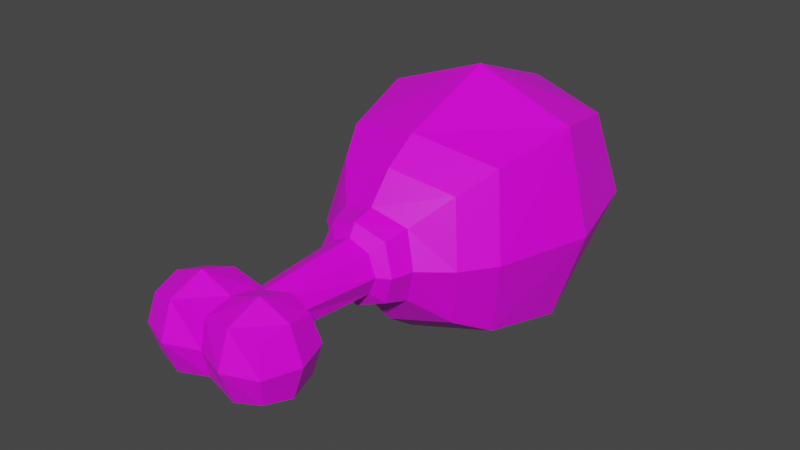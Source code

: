 # Source: chicken-leg.blend  (saved by Blender 2.90.8; exported with 4.5.12 LTS)
import bpy
from mathutils import Matrix  # noqa: F401  (used for matrix-valued properties, if any)

bpy.ops.wm.read_factory_settings(use_empty=True)
scene = bpy.context.scene
scene.name = 'Scene'

# ---- collections
col_collection = bpy.data.collections.new('Collection'); scene.collection.children.link(col_collection)

# ---- images (referenced by path relative to the original .blend; pixels are not part of the script)
import os
ASSET_DIR = os.environ.get("B2B_ASSET_DIR", "")  # directory of the original .blend (textures are referenced by path, not embedded)
HERE = os.path.dirname(os.path.abspath(__file__))  # packed textures are extracted next to this script under _unpacked/

def load_image(name, relpath, width, height, colorspace="sRGB"):
    """Load a texture the original file referenced (path relative to the .blend, or extracted next to this script)."""
    p = next((c for c in (os.path.join(HERE, relpath), os.path.join(ASSET_DIR, relpath)) if relpath and os.path.exists(c)), "")
    if p:
        img = bpy.data.images.load(p, check_existing=True)
        img.name = name
    else:  # same state as the original file: an image datablock whose file is absent (Cycles renders it pink)
        img = bpy.data.images.new(name, width, height)
        img.source = "FILE"
        img.filepath = "//" + (relpath or name)
    img.colorspace_settings.name = colorspace
    return img
img_texture_chicken_leg_png = load_image('texture-chicken-leg.png', 'texture-chicken-leg.png', 1024, 1024, 'sRGB')

# ---- materials (node trees are filled in below, after node groups)
mat_material = bpy.data.materials.new('Material')
mat_material.alpha_threshold = 0.0
mat_material.use_transparent_shadow = False
mat_material.line_color = (0.0, 0.0, 0.0, 1.0)

# ---- material node trees
mat_material.use_nodes = True; mat_material.node_tree.nodes.clear()
_N = mat_material.node_tree.nodes; _L = mat_material.node_tree.links
n0 = _N.new('ShaderNodeOutputMaterial'); n0.name = 'Material Output'; n0.location = (300, 300)
n1 = _N.new('ShaderNodeBsdfPrincipled'); n1.name = 'Principled BSDF'; n1.location = (10, 300)
n1.distribution = 'GGX'
n1.subsurface_method = 'BURLEY'
n1.inputs[2].default_value = 0.4
n1.inputs[3].default_value = 1.45
n1.inputs[27].default_value = (0.0, 0.0, 0.0, 1.0)
n1.inputs[28].default_value = 1.0
n2 = _N.new('ShaderNodeTexImage'); n2.name = 'Image Texture'; n2.location = (-280, 280)
n2.image = img_texture_chicken_leg_png
_L.new(n1.outputs[0], n0.inputs[0])
_L.new(n2.outputs[0], n1.inputs[0])
n0.is_active_output = True

# ---- world
world_world = bpy.data.worlds.new('World'); scene.world = world_world
world_world.use_nodes = True; world_world.node_tree.nodes.clear()
_N = world_world.node_tree.nodes; _L = world_world.node_tree.links
n0 = _N.new('ShaderNodeOutputWorld'); n0.name = 'World Output'; n0.location = (300, 300)
n1 = _N.new('ShaderNodeBackground'); n1.name = 'Background'; n1.location = (10, 300)
n1.inputs[0].default_value = (0.05088, 0.05088, 0.05088, 1.0)
_L.new(n1.outputs[0], n0.inputs[0])
n0.is_active_output = True
world_world.color = (0.05088, 0.05088, 0.05088)
world_world.use_sun_shadow = False
world_world.sun_shadow_jitter_overblur = 0.0

# ---- meshes
me_mesh = bpy.data.meshes.new('mesh')
me_mesh.from_pydata([(0.1455, -0.4449, -0.06709), (0.1455, -0.4449, 0.06703), (0.1455, -0.5791, -0.06709), (0.1455, -0.5791, 0.06703), (0.002632, -0.4449, -0.06709), (0.002632, -0.4449, 0.06703), (0.002632, -0.5791, -0.06709), (0.002632, -0.5791, 0.06703), (0.1594, -0.512, -0.08178), (0.1594, -0.4302, -2.81e-05), (0.1594, -0.512, 0.08173), (0.1594, -0.5938, -2.81e-05), (0.08191, -0.5938, -0.08178), (0.08191, -0.5938, 0.08173), (0.002632, -0.5938, -2.81e-05), (0.002632, -0.512, -0.08178), (0.002632, -0.512, 0.08173), (0.08191, -0.4302, -0.08178), (0.08191, -0.4302, 0.08173), (0.1887, -0.512, -2.81e-05), (0.08191, -0.6246, -2.81e-05), (0.08191, -0.3994, -2.81e-05), (0.08191, -0.512, -0.1126), (0.08191, -0.512, 0.1126), (-0.07664, -0.512, 0.1126), (-0.07664, -0.512, -0.1126), (-0.07664, -0.3994, -2.81e-05), (-0.1834, -0.512, -2.81e-05), (-0.07664, -0.6246, -2.81e-05), (-0.07664, -0.4302, 0.08173), (-0.07664, -0.4302, -0.08178), (-0.1542, -0.4302, -2.81e-05), (-0.1542, -0.512, 0.08173), (-0.1542, -0.512, -0.08178), (-0.1542, -0.5938, -2.81e-05), (-0.07664, -0.5938, 0.08173), (-0.07664, -0.5938, -0.08178), (-0.1402, -0.5791, 0.06703), (-0.1402, -0.5791, -0.06709), (-0.1402, -0.4449, 0.06703), (-0.1402, -0.4449, -0.06709), (-0.1973, 0.07128, 0.2), (-0.1973, 0.07128, -0.2), (-0.2205, 0.497, 0.1921), (-0.2235, 0.4704, -0.1929), (0.2027, 0.07128, 0.2), (0.2027, 0.07128, -0.2), (0.2077, 0.461, 0.2101), (0.1762, 0.4702, -0.1835), (0.2361, 0.2708, -0.2357), (0.002654, 0.02745, -0.2438), (-0.2412, 0.02745, -1.118e-09), (0.2465, 0.5151, -6.706e-09), (-0.2412, 0.5151, 7.451e-10), (0.2465, 0.02745, -1.118e-09), (0.002654, 0.5151, 0.2438), (-0.2412, 0.2713, 0.2438), (0.002654, 0.5151, -0.2438), (0.2465, 0.2713, 0.2438), (0.002654, 0.02745, 0.2438), (-0.2412, 0.2713, -0.2438), (0.002654, 0.2713, 0.3358), (-0.02275, 0.2765, -0.2779), (-0.01181, 0.6195, 0.001529), (0.3098, 0.2708, -0.006532), (-0.3231, 0.2712, 0.01236), (-0.1516, -0.01741, -0.1543), (0.002654, -0.05121, -0.1881), (0.1569, -0.01741, -0.1543), (-0.1516, -0.01741, 0.1543), (-0.1854, -0.05121, 2.421e-09), (0.1569, -0.01741, 0.1543), (0.1907, -0.05121, 2.421e-09), (0.002654, -0.05121, 0.1881), (0.09007, -0.09385, -0.08741), (0.1188, -0.1091, 2.142e-09), (0.002654, -0.1091, 0.1161), (-0.08476, -0.09385, 0.08741), (-0.08476, -0.09385, -0.08741), (-0.1135, -0.1091, 2.142e-09), (0.002654, -0.1091, -0.1161), (0.09007, -0.09385, 0.08741), (0.1043, -0.162, -1.412e-06), (0.07419, -0.1791, -2.668e-05), (-0.07116, -0.1505, 0.07382), (-0.04607, -0.1745, 0.0487), (-0.04607, -0.1745, -0.04875), (0.002655, -0.1791, -0.07156), (0.05138, -0.1745, -0.04875), (-0.06888, -0.1791, -2.668e-05), (0.05138, -0.1745, 0.0487), (0.002655, -0.1791, 0.07151), (-0.03016, -0.4165, 0.04254), (0.03543, -0.4165, 0.04254), (0.002635, -0.4239, -0.04741), (0.002635, -0.4239, 0.05759), (-0.07116, -0.1505, -0.07382), (0.03543, -0.4165, -0.0426), (-0.03016, -0.4165, -0.0426), (-0.04216, -0.4023, -2.81e-05), (0.04743, -0.4023, -2.81e-05), (0.07647, -0.1505, -0.07382), (0.002654, -0.162, 0.1017), (-0.099, -0.162, -1.412e-06), (0.002654, -0.162, -0.1017), (0.07647, -0.1505, 0.07382)], [], [(0, 9, 19, 8), (9, 1, 10, 19), (19, 10, 3, 11), (8, 19, 11, 2), (2, 11, 20, 12), (11, 3, 13, 20), (20, 13, 7, 14), (12, 20, 14, 6), (88, 83, 100, 97), (89, 86, 98, 99), (21, 18, 1, 9), (17, 21, 9, 0), (2, 12, 22, 8), (12, 6, 15, 22), (22, 15, 4, 17), (8, 22, 17, 0), (7, 13, 23, 16), (13, 3, 10, 23), (23, 10, 1, 18), (16, 23, 18, 5), (32, 24, 29, 39), (24, 16, 5, 29), (35, 7, 16, 24), (37, 35, 24, 32), (15, 25, 30, 4), (25, 33, 40, 30), (36, 38, 33, 25), (6, 36, 25, 15), (87, 88, 97, 94), (90, 91, 95, 93), (31, 39, 29, 26), (40, 31, 26, 30), (33, 27, 31, 40), (27, 32, 39, 31), (34, 37, 32, 27), (38, 34, 27, 33), (36, 28, 34, 38), (28, 35, 37, 34), (14, 7, 35, 28), (6, 14, 28, 36), (51, 42, 66, 70), (45, 59, 73, 71), (46, 54, 72, 68), (42, 50, 67, 66), (41, 59, 61, 56), (59, 45, 58, 61), (61, 58, 47, 55), (56, 61, 55, 43), (46, 50, 62, 49), (50, 42, 60, 62), (62, 60, 44, 57), (49, 62, 57, 48), (44, 53, 63, 57), (53, 43, 55, 63), (63, 55, 47, 52), (57, 63, 52, 48), (47, 58, 64, 52), (58, 45, 54, 64), (64, 54, 46, 49), (52, 64, 49, 48), (42, 51, 65, 60), (51, 41, 56, 65), (65, 56, 43, 53), (60, 65, 53, 44), (50, 46, 68, 67), (59, 41, 69, 73), (54, 45, 71, 72), (41, 51, 70, 69), (77, 79, 103, 84), (81, 76, 102, 105), (74, 75, 82, 101), (80, 74, 101, 104), (78, 80, 104, 96), (75, 81, 105, 82), (76, 77, 84, 102), (79, 78, 96, 103), (66, 67, 80, 78), (69, 70, 79, 77), (72, 71, 81, 75), (71, 73, 76, 81), (73, 69, 77, 76), (68, 72, 75, 74), (70, 66, 78, 79), (67, 68, 74, 80), (104, 101, 88, 87), (103, 96, 86, 89), (101, 82, 83, 88), (102, 84, 85, 91), (95, 92, 29, 5), (98, 94, 4, 30), (92, 99, 26, 29), (100, 93, 18, 21), (105, 102, 91, 90), (82, 105, 90, 83), (84, 103, 89, 85), (96, 104, 87, 86), (97, 100, 21, 17), (99, 98, 30, 26), (94, 97, 17, 4), (93, 95, 5, 18), (83, 90, 93, 100), (85, 89, 99, 92), (86, 87, 94, 98), (91, 85, 92, 95)])
_uv = me_mesh.uv_layers.new(name='UVMap')
_uv.uv.foreach_set('vector', [0.2117, 0.2153, 0.2074, 0.4813, 0.231, 0.4813, 0.231, 0.157, 0.2074, 0.4813, 0.2117, 0.7474, 0.231, 0.8057, 0.231, 0.4813, 0.231, 0.4813, 0.231, 0.8057, 0.2503, 0.7474, 0.2546, 0.4813, 0.231, 0.157, 0.231, 0.4813, 0.2546, 0.4813, 0.2503, 0.2153, 0.2503, 0.2153, 0.2546, 0.4813, 0.2634, 0.4813, 0.2546, 0.157, 0.2546, 0.4813, 0.2503, 0.7474, 0.2546, 0.8057, 0.2634, 0.4813, 0.2634, 0.4813, 0.2546, 0.8057, 0.2503, 0.7474, 0.2546, 0.4813, 0.2546, 0.157, 0.2634, 0.4813, 0.2546, 0.4813, 0.2503, 0.2153, 0.1337, 0.288, 0.135, 0.4813, 0.1994, 0.4813, 0.2035, 0.3125, 0.135, 0.4813, 0.1337, 0.288, 0.2035, 0.3125, 0.1994, 0.4813, 0.1985, 0.4813, 0.2074, 0.8057, 0.2117, 0.7474, 0.2074, 0.4813, 0.2074, 0.157, 0.1985, 0.4813, 0.2074, 0.4813, 0.2117, 0.2153, 0.2503, 0.2153, 0.2546, 0.157, 0.231, 0.03465, 0.231, 0.157, 0.2839, 0.1238, 0.2796, 0.1821, 0.2603, 0.1238, 0.2603, 0.001448, 0.2603, 0.001448, 0.2603, 0.1238, 0.241, 0.1821, 0.2367, 0.1238, 0.231, 0.157, 0.231, 0.03465, 0.2074, 0.157, 0.2117, 0.2153, 0.2503, 0.7474, 0.2546, 0.8057, 0.231, 0.928, 0.231, 0.8057, 0.2546, 0.8057, 0.2503, 0.7474, 0.231, 0.8057, 0.231, 0.928, 0.231, 0.928, 0.231, 0.8057, 0.2117, 0.7474, 0.2074, 0.8057, 0.231, 0.8057, 0.231, 0.928, 0.2074, 0.8057, 0.2117, 0.7474, 0.231, 0.8057, 0.231, 0.928, 0.2074, 0.8057, 0.2117, 0.7474, 0.231, 0.928, 0.231, 0.8057, 0.2117, 0.7474, 0.2074, 0.8057, 0.2546, 0.8057, 0.2503, 0.7474, 0.231, 0.8057, 0.231, 0.928, 0.2503, 0.7474, 0.2546, 0.8057, 0.231, 0.928, 0.231, 0.8057, 0.2603, 0.1238, 0.2603, 0.001448, 0.2367, 0.1238, 0.241, 0.1821, 0.231, 0.03465, 0.231, 0.157, 0.2117, 0.2153, 0.2074, 0.157, 0.2546, 0.157, 0.2503, 0.2153, 0.231, 0.157, 0.231, 0.03465, 0.2796, 0.1821, 0.2839, 0.1238, 0.2603, 0.001448, 0.2603, 0.1238, 0.135, 0.1975, 0.1337, 0.288, 0.2035, 0.3125, 0.2056, 0.2934, 0.1337, 0.6746, 0.135, 0.7651, 0.2056, 0.7099, 0.2035, 0.6502, 0.2074, 0.4813, 0.2117, 0.7474, 0.2074, 0.8057, 0.1985, 0.4813, 0.2117, 0.2153, 0.2074, 0.4813, 0.1985, 0.4813, 0.2074, 0.157, 0.231, 0.157, 0.231, 0.4813, 0.2074, 0.4813, 0.2117, 0.2153, 0.231, 0.4813, 0.231, 0.8057, 0.2117, 0.7474, 0.2074, 0.4813, 0.2546, 0.4813, 0.2503, 0.7474, 0.231, 0.8057, 0.231, 0.4813, 0.2503, 0.2153, 0.2546, 0.4813, 0.231, 0.4813, 0.231, 0.157, 0.2546, 0.157, 0.2634, 0.4813, 0.2546, 0.4813, 0.2503, 0.2153, 0.2634, 0.4813, 0.2546, 0.8057, 0.2503, 0.7474, 0.2546, 0.4813, 0.2546, 0.4813, 0.2503, 0.7474, 0.2546, 0.8057, 0.2634, 0.4813, 0.2503, 0.2153, 0.2546, 0.4813, 0.2634, 0.4813, 0.2546, 0.157, 0.7454, 0.4332, 0.7328, 0.1509, 0.7584, 0.2155, 0.7681, 0.4332, 0.7328, 0.7155, 0.7454, 0.7774, 0.7681, 0.6987, 0.7584, 0.651, 0.7328, 0.1509, 0.7454, 0.4332, 0.7681, 0.4332, 0.7584, 0.2155, 0.7328, 0.1509, 0.7454, 0.08909, 0.7681, 0.1678, 0.7584, 0.2155, 0.7328, 0.7155, 0.7454, 0.7774, 0.6752, 0.9072, 0.6752, 0.7774, 0.7454, 0.7774, 0.7328, 0.7155, 0.6752, 0.7774, 0.6752, 0.9072, 0.6752, 0.9072, 0.6752, 0.7774, 0.6205, 0.7298, 0.6049, 0.7774, 0.6752, 0.7774, 0.6752, 0.9072, 0.6049, 0.7774, 0.6101, 0.7043, 0.7328, 0.1509, 0.7454, 0.08909, 0.6737, 0.04094, 0.6753, 0.1005, 0.7454, 0.08909, 0.7328, 0.1509, 0.6752, 0.08909, 0.6737, 0.04094, 0.6737, 0.04094, 0.6752, 0.08909, 0.6178, 0.161, 0.6049, 0.08909, 0.6753, 0.1005, 0.6737, 0.04094, 0.6049, 0.08909, 0.6178, 0.1743, 0.6178, 0.161, 0.6049, 0.4332, 0.5748, 0.4354, 0.6049, 0.08909, 0.6049, 0.4332, 0.6101, 0.7043, 0.6049, 0.7774, 0.5748, 0.4354, 0.5748, 0.4354, 0.6049, 0.7774, 0.6205, 0.7298, 0.6049, 0.4332, 0.6049, 0.08909, 0.5748, 0.4354, 0.6049, 0.4332, 0.6178, 0.1743, 0.6205, 0.7298, 0.6752, 0.7774, 0.6753, 0.424, 0.6049, 0.4332, 0.6752, 0.7774, 0.7328, 0.7155, 0.7454, 0.4332, 0.6753, 0.424, 0.6753, 0.424, 0.7454, 0.4332, 0.7328, 0.1509, 0.6753, 0.1005, 0.6049, 0.4332, 0.6753, 0.424, 0.6753, 0.1005, 0.6178, 0.1743, 0.7328, 0.1509, 0.7454, 0.4332, 0.6752, 0.4507, 0.6752, 0.08909, 0.7454, 0.4332, 0.7328, 0.7155, 0.6752, 0.7774, 0.6752, 0.4507, 0.6752, 0.4507, 0.6752, 0.7774, 0.6101, 0.7043, 0.6049, 0.4332, 0.6752, 0.08909, 0.6752, 0.4507, 0.6049, 0.4332, 0.6178, 0.161, 0.7454, 0.08909, 0.7328, 0.1509, 0.7584, 0.2155, 0.7681, 0.1678, 0.7454, 0.7774, 0.7328, 0.7155, 0.7584, 0.651, 0.7681, 0.6987, 0.7454, 0.4332, 0.7328, 0.7155, 0.7584, 0.651, 0.7681, 0.4332, 0.7328, 0.7155, 0.7454, 0.4332, 0.7681, 0.4332, 0.7584, 0.651, 0.7804, 0.5566, 0.7848, 0.4332, 0.8, 0.4332, 0.7967, 0.5374, 0.7804, 0.5566, 0.7848, 0.5971, 0.8, 0.5767, 0.7967, 0.5374, 0.7804, 0.3099, 0.7848, 0.4332, 0.8, 0.4332, 0.7967, 0.329, 0.7848, 0.2693, 0.7804, 0.3099, 0.7967, 0.329, 0.8, 0.2898, 0.7804, 0.3099, 0.7848, 0.2693, 0.8, 0.2898, 0.7967, 0.329, 0.7848, 0.4332, 0.7804, 0.5566, 0.7967, 0.5374, 0.8, 0.4332, 0.7848, 0.5971, 0.7804, 0.5566, 0.7967, 0.5374, 0.8, 0.5767, 0.7848, 0.4332, 0.7804, 0.3099, 0.7967, 0.329, 0.8, 0.4332, 0.7584, 0.2155, 0.7681, 0.1678, 0.7848, 0.2693, 0.7804, 0.3099, 0.7584, 0.651, 0.7681, 0.4332, 0.7848, 0.4332, 0.7804, 0.5566, 0.7681, 0.4332, 0.7584, 0.651, 0.7804, 0.5566, 0.7848, 0.4332, 0.7584, 0.651, 0.7681, 0.6987, 0.7848, 0.5971, 0.7804, 0.5566, 0.7681, 0.6987, 0.7584, 0.651, 0.7804, 0.5566, 0.7848, 0.5971, 0.7584, 0.2155, 0.7681, 0.4332, 0.7848, 0.4332, 0.7804, 0.3099, 0.7681, 0.4332, 0.7584, 0.2155, 0.7804, 0.3099, 0.7848, 0.4332, 0.7681, 0.1678, 0.7584, 0.2155, 0.7804, 0.3099, 0.7848, 0.2693, 0.7877, 0.2233, 0.7844, 0.2626, 0.7914, 0.298, 0.7927, 0.2658, 0.7877, 0.3668, 0.7844, 0.2626, 0.7914, 0.298, 0.7927, 0.3667, 0.7844, 0.2626, 0.7877, 0.3668, 0.7927, 0.3667, 0.7914, 0.298, 0.7877, 0.5103, 0.7844, 0.471, 0.7914, 0.4355, 0.7927, 0.4677, 0.2349, 0.6767, 0.2328, 0.617, 0.2367, 0.7725, 0.241, 0.7142, 0.2328, 0.2793, 0.2349, 0.2602, 0.241, 0.1821, 0.2367, 0.1238, 0.2328, 0.617, 0.2287, 0.4481, 0.2278, 0.4481, 0.2367, 0.7725, 0.2287, 0.4481, 0.2328, 0.617, 0.2367, 0.7725, 0.2278, 0.4481, 0.7844, 0.471, 0.7877, 0.5103, 0.7927, 0.4677, 0.7914, 0.4355, 0.7877, 0.3668, 0.7844, 0.471, 0.7914, 0.4355, 0.7927, 0.3667, 0.7844, 0.471, 0.7877, 0.3668, 0.7927, 0.3667, 0.7914, 0.4355, 0.7844, 0.2626, 0.7877, 0.2233, 0.7927, 0.2658, 0.7914, 0.298, 0.2328, 0.2793, 0.2287, 0.4481, 0.2278, 0.4481, 0.2367, 0.1238, 0.2287, 0.4481, 0.2328, 0.2793, 0.2367, 0.1238, 0.2278, 0.4481, 0.2349, 0.2602, 0.2328, 0.2793, 0.2367, 0.1238, 0.241, 0.1821, 0.2328, 0.617, 0.2349, 0.6767, 0.241, 0.7142, 0.2367, 0.7725, 0.135, 0.4813, 0.1337, 0.6746, 0.2035, 0.6502, 0.1994, 0.4813, 0.1337, 0.6746, 0.135, 0.4813, 0.1994, 0.4813, 0.2035, 0.6502, 0.1337, 0.288, 0.135, 0.1975, 0.2056, 0.2934, 0.2035, 0.3125, 0.135, 0.7651, 0.1337, 0.6746, 0.2035, 0.6502, 0.2056, 0.7099])
me_mesh.materials.append(mat_material)
me_mesh.use_remesh_preserve_volume = False
me_mesh.use_remesh_preserve_attributes = False
me_mesh.use_mirror_vertex_groups = False
me_mesh.update()

# ---- objects
ob_chicken_leg = bpy.data.objects.new('chicken-leg', me_mesh)

# ---- transforms, parenting, visibility, modifiers, constraints
ob_chicken_leg.location = (0.0, 0.0, 0.0)
ob_chicken_leg.lock_rotations_4d = False
ob_chicken_leg.empty_display_type = 'ARROWS'
ob_chicken_leg.lineart.crease_threshold = 0.0

# ---- collection membership
col_collection.objects.link(ob_chicken_leg)

# ---- scene / render settings (as saved in the file)
scene.frame_start = 1; scene.frame_end = 250; scene.frame_set(14)
scene.render.engine = 'BLENDER_EEVEE_NEXT'
scene.cycles.use_denoising = False
scene.cycles.samples = 128
scene.cycles.sampling_pattern = 'TABULATED_SOBOL'
scene.cycles.use_adaptive_sampling = False
scene.cycles.use_light_tree = False
scene.view_settings.view_transform = 'Filmic'
bpy.context.view_layer.update()

# ---- added for rendering (the .blend has no active camera and no usable light): camera, sun
cam_auto = bpy.data.cameras.new('AutoCamera')
cam_auto.lens = 50.0
cam_auto.sensor_width = 36.0
cam_auto.clip_end = 1000.0
ob_auto_camera = bpy.data.objects.new('AutoCamera', cam_auto)
scene.collection.objects.link(ob_auto_camera)
ob_auto_camera.location = (1.40416, -1.69551, 1.15758)
ob_auto_camera.rotation_euler = (1.09748, -7.21219e-08, 0.694738)
scene.camera = ob_auto_camera
light_auto_sun = bpy.data.lights.new('AutoSun', 'SUN')
light_auto_sun.energy = 3.0
light_auto_sun.angle = 0.0523599
ob_auto_sun = bpy.data.objects.new('AutoSun', light_auto_sun)
scene.collection.objects.link(ob_auto_sun)
ob_auto_sun.rotation_euler = (0.872665, 0.174533, 0.523599)
bpy.context.view_layer.update()
